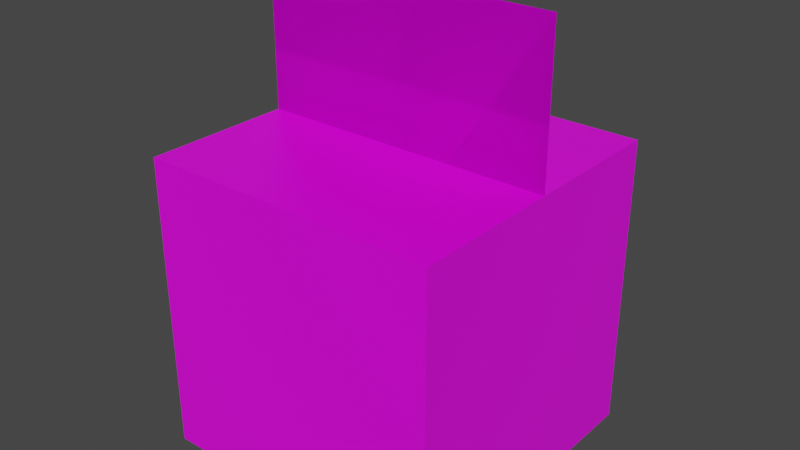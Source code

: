 # Source: xplane_std_shader_directives.test.blend  (saved by Blender 2.80.75; exported with 4.5.12 LTS)
import bpy
from mathutils import Matrix  # noqa: F401  (used for matrix-valued properties, if any)

bpy.ops.wm.read_factory_settings(use_empty=True)
scene = bpy.context.scene
scene.name = 'Scene.001'

# ---- collections
col_2d_and_3d_shaders_and_all_options = bpy.data.collections.new('2D_and_3D_shaders_and_all_options'); scene.collection.children.link(col_2d_and_3d_shaders_and_all_options)
col_1___2d_and_3d_shaders_and_all_options = bpy.data.collections.new('1 - 2D_and_3D_shaders_and_all_options'); col_2d_and_3d_shaders_and_all_options.children.link(col_1___2d_and_3d_shaders_and_all_options)
col_2d_shader_and_all_options = bpy.data.collections.new('2D_shader_and_all_options'); scene.collection.children.link(col_2d_shader_and_all_options)
col_1___2d_shader_and_all_options = bpy.data.collections.new('1 - 2D_shader_and_all_options'); col_2d_shader_and_all_options.children.link(col_1___2d_shader_and_all_options)
col_2d_shader_and_no_options = bpy.data.collections.new('2D_shader_and_no_options'); scene.collection.children.link(col_2d_shader_and_no_options)
col_1___2d_shader_and_no_options = bpy.data.collections.new('1 - 2D_shader_and_no_options'); col_2d_shader_and_no_options.children.link(col_1___2d_shader_and_no_options)

# ---- images (referenced by path relative to the original .blend; pixels are not part of the script)
import os
ASSET_DIR = os.environ.get("B2B_ASSET_DIR", "")  # directory of the original .blend (textures are referenced by path, not embedded)
HERE = os.path.dirname(os.path.abspath(__file__))  # packed textures are extracted next to this script under _unpacked/

def load_image(name, relpath, width, height, colorspace="sRGB"):
    """Load a texture the original file referenced (path relative to the .blend, or extracted next to this script)."""
    p = next((c for c in (os.path.join(HERE, relpath), os.path.join(ASSET_DIR, relpath)) if relpath and os.path.exists(c)), "")
    if p:
        img = bpy.data.images.load(p, check_existing=True)
        img.name = name
    else:  # same state as the original file: an image datablock whose file is absent (Cycles renders it pink)
        img = bpy.data.images.new(name, width, height)
        img.source = "FILE"
        img.filepath = "//" + (relpath or name)
    img.colorspace_settings.name = colorspace
    return img
img_test_trees_png_001 = load_image('test_trees.png.001', 'test_trees.png', 1024, 1024, 'sRGB')
img_tri_pyr_tex = load_image('tri_pyr_tex', 'tri_pyr_tex.png', 1024, 1024, 'sRGB')

# ---- materials (node trees are filled in below, after node groups)
mat_shader_2d_all_shader_options = bpy.data.materials.new('SHADER_2D_all_shader_options')
mat_shader_2d_all_shader_options.alpha_threshold = 0.0
mat_shader_2d_all_shader_options.use_transparent_shadow = False
mat_shader_2d_all_shader_options.line_color = (0.0, 0.0, 0.0, 1.0)
mat_shader_3d_all_shader_options = bpy.data.materials.new('SHADER_3D_all_shader_options')
mat_shader_3d_all_shader_options.alpha_threshold = 0.0
mat_shader_3d_all_shader_options.use_transparent_shadow = False
mat_shader_3d_all_shader_options.line_color = (0.0, 0.0, 0.0, 1.0)
mat_shader_2d_no_shader_options = bpy.data.materials.new('SHADER_2D_no_shader_options')
mat_shader_2d_no_shader_options.alpha_threshold = 0.0
mat_shader_2d_no_shader_options.use_transparent_shadow = False
mat_shader_2d_no_shader_options.line_color = (0.0, 0.0, 0.0, 1.0)

# ---- material node trees
mat_shader_2d_all_shader_options.use_nodes = True; mat_shader_2d_all_shader_options.node_tree.nodes.clear()
_N = mat_shader_2d_all_shader_options.node_tree.nodes; _L = mat_shader_2d_all_shader_options.node_tree.links
n0 = _N.new('ShaderNodeOutputMaterial'); n0.name = 'Material Output'; n0.location = (300, 300)
n1 = _N.new('ShaderNodeBsdfPrincipled'); n1.name = 'Principled BSDF'; n1.location = (10, 300)
n1.distribution = 'GGX'
n1.subsurface_method = 'BURLEY'
n1.inputs[2].default_value = 0.4
n1.inputs[3].default_value = 1.45
n1.inputs[27].default_value = (0.0, 0.0, 0.0, 1.0)
n1.inputs[28].default_value = 1.0
n2 = _N.new('ShaderNodeTexImage'); n2.name = 'Image Texture'; n2.location = (-453, 287)
n2.image = img_test_trees_png_001
_L.new(n1.outputs[0], n0.inputs[0])
_L.new(n2.outputs[0], n1.inputs[0])
_L.new(n2.outputs[1], n1.inputs[4])
n0.is_active_output = True
mat_shader_3d_all_shader_options.use_nodes = True; mat_shader_3d_all_shader_options.node_tree.nodes.clear()
_N = mat_shader_3d_all_shader_options.node_tree.nodes; _L = mat_shader_3d_all_shader_options.node_tree.links
n0 = _N.new('ShaderNodeOutputMaterial'); n0.name = 'Material Output'; n0.location = (300, 300)
n1 = _N.new('ShaderNodeBsdfPrincipled'); n1.name = 'Principled BSDF'; n1.location = (10, 300)
n1.distribution = 'GGX'
n1.subsurface_method = 'BURLEY'
n1.inputs[2].default_value = 0.4
n1.inputs[3].default_value = 1.45
n1.inputs[27].default_value = (0.0, 0.0, 0.0, 1.0)
n1.inputs[28].default_value = 1.0
n2 = _N.new('ShaderNodeTexImage'); n2.name = 'Image Texture'; n2.location = (-280, 278)
n2.image = img_tri_pyr_tex
_L.new(n1.outputs[0], n0.inputs[0])
_L.new(n2.outputs[0], n1.inputs[0])
_L.new(n2.outputs[1], n1.inputs[4])
n0.is_active_output = True
mat_shader_2d_no_shader_options.use_nodes = True; mat_shader_2d_no_shader_options.node_tree.nodes.clear()
_N = mat_shader_2d_no_shader_options.node_tree.nodes; _L = mat_shader_2d_no_shader_options.node_tree.links
n0 = _N.new('ShaderNodeOutputMaterial'); n0.name = 'Material Output'; n0.location = (300, 300)
n1 = _N.new('ShaderNodeBsdfPrincipled'); n1.name = 'Principled BSDF'; n1.location = (10, 300)
n1.distribution = 'GGX'
n1.subsurface_method = 'BURLEY'
n1.inputs[2].default_value = 0.4
n1.inputs[3].default_value = 1.45
n1.inputs[27].default_value = (0.0, 0.0, 0.0, 1.0)
n1.inputs[28].default_value = 1.0
n2 = _N.new('ShaderNodeTexImage'); n2.name = 'Image Texture'; n2.location = (-453, 287)
n2.image = img_test_trees_png_001
_L.new(n1.outputs[0], n0.inputs[0])
_L.new(n2.outputs[0], n1.inputs[0])
_L.new(n2.outputs[1], n1.inputs[4])
n0.is_active_output = True

# ---- world
world_world_001 = bpy.data.worlds.new('World.001'); scene.world = world_world_001
world_world_001.use_nodes = True; world_world_001.node_tree.nodes.clear()
_N = world_world_001.node_tree.nodes; _L = world_world_001.node_tree.links
n0 = _N.new('ShaderNodeOutputWorld'); n0.name = 'World Output'; n0.location = (300, 300)
n1 = _N.new('ShaderNodeBackground'); n1.name = 'Background'; n1.location = (10, 300)
n1.inputs[0].default_value = (0.05088, 0.05088, 0.05088, 1.0)
_L.new(n1.outputs[0], n0.inputs[0])
n0.is_active_output = True
world_world_001.color = (0.05088, 0.05088, 0.05088)
world_world_001.use_sun_shadow = False
world_world_001.sun_shadow_jitter_overblur = 0.0

# ---- meshes
me_plane = bpy.data.meshes.new('Plane')
me_plane.from_pydata([(-1.0, -1.0, 0.0), (1.0, -1.0, 0.0), (-1.0, 2.0, 7.55e-08), (1.0, 2.0, 7.55e-08)], [], [(0, 1, 3, 2)])
_uv = me_plane.uv_layers.new(name='UVMap')
_uv.uv.foreach_set('vector', [0.0, 0.75, 0.1992, 0.75, 0.1992, 1.0, 0.0, 1.0])
me_plane.materials.append(mat_shader_2d_all_shader_options)
me_plane.use_remesh_preserve_volume = False
me_plane.use_remesh_preserve_attributes = False
me_plane.use_mirror_vertex_groups = False
me_plane.update()
me_cone = bpy.data.meshes.new('Cone')
me_cone.from_pydata([(0.0, 1.0, 0.0), (1.0, -1.0, 0.0), (-1.0, -1.0, 0.0), (0.0, 0.0, 2.0)], [], [(0, 3, 1), (1, 3, 2), (2, 3, 0), (0, 1, 2)])
_uv = me_cone.uv_layers.new(name='UVMap')
_uv.uv.foreach_set('vector', [0.25, 0.732, 0.375, 0.4922, 0.5, 0.732, 1.49e-08, 0.732, 0.125, 0.4922, 0.25, 0.732, 1.49e-08, 0.9141, 0.2305, 0.732, 0.2305, 0.9922, 0.447, 0.9335, 0.2305, 0.8328, 0.447, 0.732])
me_cone.materials.append(mat_shader_3d_all_shader_options)
me_cone.use_remesh_preserve_volume = False
me_cone.use_remesh_preserve_attributes = False
me_cone.use_mirror_vertex_groups = False
me_cone.update()
me_cube_002 = bpy.data.meshes.new('Cube.002')
me_cube_002.from_pydata([(-1.0, -1.0, 0.0), (-1.0, -1.0, 2.0), (-1.0, 1.0, 0.0), (-1.0, 1.0, 2.0), (1.0, -1.0, 0.0), (1.0, -1.0, 2.0), (1.0, 1.0, 0.0), (1.0, 1.0, 2.0)], [], [(0, 1, 3, 2), (2, 3, 7, 6), (6, 7, 5, 4), (4, 5, 1, 0), (2, 6, 4, 0), (7, 3, 1, 5)])
_uv = me_cube_002.uv_layers.new(name='UVMap')
_uv.uv.foreach_set('vector', [0.0946, 0.4348, 0.0946, 0.2175, 0.3119, 0.2175, 0.3119, 0.4348, 0.3119, 0.4348, 0.3119, 0.2175, 0.5293, 0.2175, 0.5293, 0.4348, 0.5293, 0.4348, 0.5293, 0.2175, 0.7466, 0.2175, 0.7466, 0.4348, 0.7466, 0.4348, 0.7466, 0.2175, 0.964, 0.2175, 0.964, 0.4348, 0.5293, 0.6522, 0.5293, 0.4348, 0.7466, 0.4348, 0.7466, 0.6522, 0.5293, 0.2175, 0.5293, 0.000151, 0.7466, 0.000151, 0.7466, 0.2175])
me_cube_002.materials.append(mat_shader_3d_all_shader_options)
me_cube_002.use_remesh_preserve_volume = False
me_cube_002.use_remesh_preserve_attributes = False
me_cube_002.use_mirror_vertex_groups = False
me_cube_002.update()
me_plane_001 = bpy.data.meshes.new('Plane.001')
me_plane_001.from_pydata([(-1.0, -1.0, 0.0), (1.0, -1.0, 0.0), (-1.0, 2.0, 7.55e-08), (1.0, 2.0, 7.55e-08)], [], [(0, 1, 3, 2)])
_uv = me_plane_001.uv_layers.new(name='UVMap')
_uv.uv.foreach_set('vector', [0.0, 0.75, 0.1992, 0.75, 0.1992, 1.0, 0.0, 1.0])
me_plane_001.materials.append(mat_shader_2d_all_shader_options)
me_plane_001.use_remesh_preserve_volume = False
me_plane_001.use_remesh_preserve_attributes = False
me_plane_001.use_mirror_vertex_groups = False
me_plane_001.update()
me_plane_002 = bpy.data.meshes.new('Plane.002')
me_plane_002.from_pydata([(-1.0, -1.0, 0.0), (1.0, -1.0, 0.0), (-1.0, 2.0, 7.55e-08), (1.0, 2.0, 7.55e-08)], [], [(0, 1, 3, 2)])
_uv = me_plane_002.uv_layers.new(name='UVMap')
_uv.uv.foreach_set('vector', [0.0, 0.75, 0.1992, 0.75, 0.1992, 1.0, 0.0, 1.0])
me_plane_002.materials.append(mat_shader_2d_no_shader_options)
me_plane_002.use_remesh_preserve_volume = False
me_plane_002.use_remesh_preserve_attributes = False
me_plane_002.use_mirror_vertex_groups = False
me_plane_002.update()

# ---- objects
ob_treewrapper = bpy.data.objects.new('TreeWrapper', None)
ob_bb_vert = bpy.data.objects.new('BB_vert', me_plane)
ob_lod_100_5000_triangularpyramid = bpy.data.objects.new('LOD_100_5000_TriangularPyramid', me_cone)
ob_lod_0_100_cube = bpy.data.objects.new('LOD_0_100_Cube', me_cube_002)
ob_treewrapper_001 = bpy.data.objects.new('TreeWrapper.001', None)
ob_bb_vert_001 = bpy.data.objects.new('BB_vert.001', me_plane_001)
ob_treewrapper_002 = bpy.data.objects.new('TreeWrapper.002', None)
ob_bb_vert_002 = bpy.data.objects.new('BB_vert.002', me_plane_002)

# ---- transforms, parenting, visibility, modifiers, constraints
ob_treewrapper.location = (0.0, 0.0, 0.0)
ob_treewrapper.lineart.crease_threshold = 0.0
ob_bb_vert.parent = ob_treewrapper
ob_bb_vert.location = (0.0, 0.0, 1.0)
ob_bb_vert.rotation_euler = (1.571, -0.0, 0.0)
ob_bb_vert.lineart.crease_threshold = 0.0
ob_lod_100_5000_triangularpyramid.parent = ob_treewrapper
ob_lod_100_5000_triangularpyramid.location = (0.0, 0.0, 0.0)
ob_lod_100_5000_triangularpyramid.lineart.crease_threshold = 0.0
ob_lod_0_100_cube.parent = ob_treewrapper
ob_lod_0_100_cube.location = (0.0, 0.0, 0.0)
ob_lod_0_100_cube.lineart.crease_threshold = 0.0
ob_treewrapper_001.location = (0.0, 0.0, 0.0)
ob_treewrapper_001.lineart.crease_threshold = 0.0
ob_bb_vert_001.parent = ob_treewrapper_001
ob_bb_vert_001.location = (0.0, 0.0, 1.0)
ob_bb_vert_001.rotation_euler = (1.571, -0.0, 0.0)
ob_bb_vert_001.lineart.crease_threshold = 0.0
ob_treewrapper_002.location = (0.0, 0.0, 0.0)
ob_treewrapper_002.lineart.crease_threshold = 0.0
ob_bb_vert_002.parent = ob_treewrapper_002
ob_bb_vert_002.location = (0.0, 0.0, 1.0)
ob_bb_vert_002.rotation_euler = (1.571, -0.0, 0.0)
ob_bb_vert_002.lineart.crease_threshold = 0.0

# ---- collection membership
col_1___2d_and_3d_shaders_and_all_options.objects.link(ob_treewrapper)
col_1___2d_and_3d_shaders_and_all_options.objects.link(ob_bb_vert)
col_1___2d_and_3d_shaders_and_all_options.objects.link(ob_lod_100_5000_triangularpyramid)
col_1___2d_and_3d_shaders_and_all_options.objects.link(ob_lod_0_100_cube)
col_1___2d_shader_and_all_options.objects.link(ob_treewrapper_001)
col_1___2d_shader_and_all_options.objects.link(ob_bb_vert_001)
col_1___2d_shader_and_no_options.objects.link(ob_treewrapper_002)
col_1___2d_shader_and_no_options.objects.link(ob_bb_vert_002)

# ---- scene / render settings (as saved in the file)
scene.frame_start = 1; scene.frame_end = 250; scene.frame_set(1)
scene.render.engine = 'BLENDER_EEVEE_NEXT'
scene.cycles.use_denoising = False
scene.cycles.samples = 128
scene.cycles.sampling_pattern = 'TABULATED_SOBOL'
scene.cycles.use_adaptive_sampling = False
scene.cycles.use_light_tree = False
scene.view_settings.view_transform = 'Filmic'
bpy.context.view_layer.update()

# ---- added for rendering (the .blend has no active camera and no usable light): camera, sun
cam_auto = bpy.data.cameras.new('AutoCamera')
cam_auto.lens = 50.0
cam_auto.sensor_width = 36.0
cam_auto.clip_end = 1000.0
ob_auto_camera = bpy.data.objects.new('AutoCamera', cam_auto)
scene.collection.objects.link(ob_auto_camera)
ob_auto_camera.location = (3.8148, -4.57776, 4.55184)
ob_auto_camera.rotation_euler = (1.09748, -7.21219e-08, 0.694738)
scene.camera = ob_auto_camera
light_auto_sun = bpy.data.lights.new('AutoSun', 'SUN')
light_auto_sun.energy = 3.0
light_auto_sun.angle = 0.0523599
ob_auto_sun = bpy.data.objects.new('AutoSun', light_auto_sun)
scene.collection.objects.link(ob_auto_sun)
ob_auto_sun.rotation_euler = (0.872665, 0.174533, 0.523599)
bpy.context.view_layer.update()
